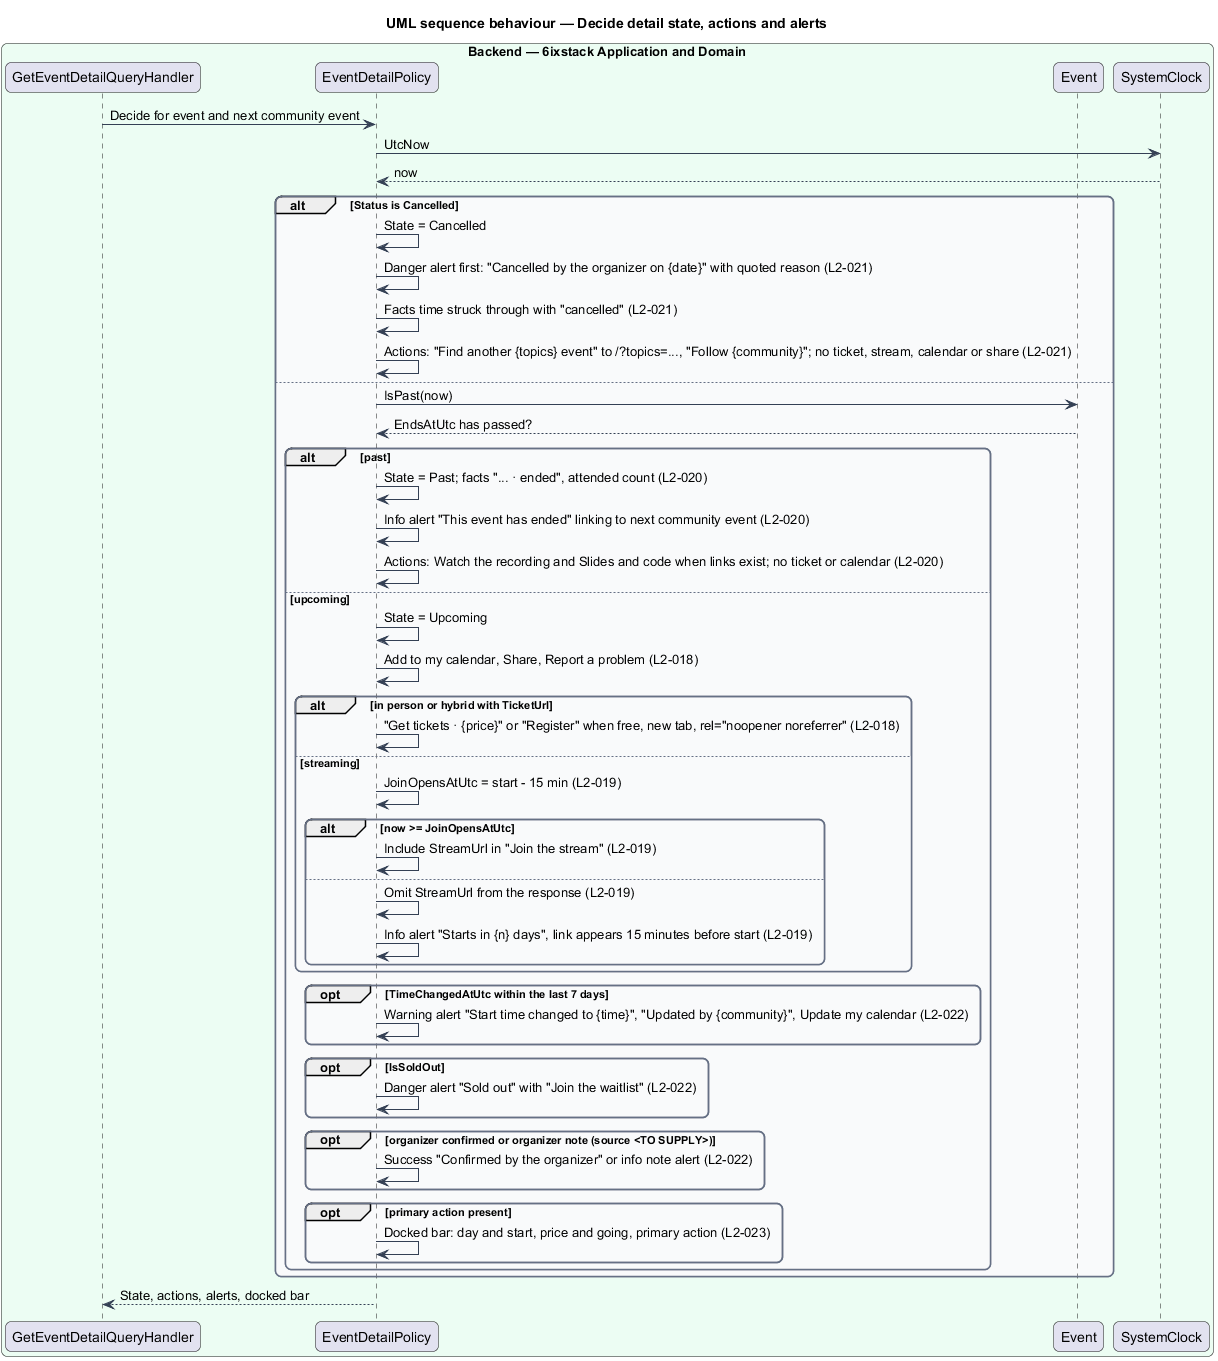

The diagram above was rendered by PlantUML. Its source (embedded in the PNG):
@startuml
title UML sequence behaviour — Decide detail state, actions and alerts
skinparam backgroundColor #FFFFFF
skinparam shadowing false
skinparam roundcorner 12
skinparam defaultFontName Arial
skinparam ArrowColor #344054
skinparam rectangle {
  BorderColor #344054
  FontColor #101828
}
skinparam package {
  BorderColor #667085
  FontColor #101828
  BackgroundColor #F9FAFB
}
box "Backend — 6ixstack Application and Domain" #ECFDF3
  participant "GetEventDetailQueryHandler" as handler
  participant "EventDetailPolicy" as policy
  participant "Event" as entity
  participant "SystemClock" as clock
end box
handler -> policy : Decide for event and next community event
policy -> clock : UtcNow
clock --> policy : now
alt Status is Cancelled
  policy -> policy : State = Cancelled
  policy -> policy : Danger alert first: "Cancelled by the organizer on {date}" with quoted reason (L2-021)
  policy -> policy : Facts time struck through with "cancelled" (L2-021)
  policy -> policy : Actions: "Find another {topics} event" to /?topics=..., "Follow {community}"; no ticket, stream, calendar or share (L2-021)
else
  policy -> entity : IsPast(now)
  entity --> policy : EndsAtUtc has passed?
  alt past
    policy -> policy : State = Past; facts "... · ended", attended count (L2-020)
    policy -> policy : Info alert "This event has ended" linking to next community event (L2-020)
    policy -> policy : Actions: Watch the recording and Slides and code when links exist; no ticket or calendar (L2-020)
  else upcoming
    policy -> policy : State = Upcoming
    policy -> policy : Add to my calendar, Share, Report a problem (L2-018)
    alt in person or hybrid with TicketUrl
      policy -> policy : "Get tickets · {price}" or "Register" when free, new tab, rel="noopener noreferrer" (L2-018)
    else streaming
      policy -> policy : JoinOpensAtUtc = start - 15 min (L2-019)
      alt now >= JoinOpensAtUtc
        policy -> policy : Include StreamUrl in "Join the stream" (L2-019)
      else
        policy -> policy : Omit StreamUrl from the response (L2-019)
        policy -> policy : Info alert "Starts in {n} days", link appears 15 minutes before start (L2-019)
      end
    end
    opt TimeChangedAtUtc within the last 7 days
      policy -> policy : Warning alert "Start time changed to {time}", "Updated by {community}", Update my calendar (L2-022)
    end
    opt IsSoldOut
      policy -> policy : Danger alert "Sold out" with "Join the waitlist" (L2-022)
    end
    opt organizer confirmed or organizer note (source <TO SUPPLY>)
      policy -> policy : Success "Confirmed by the organizer" or info note alert (L2-022)
    end
    opt primary action present
      policy -> policy : Docked bar: day and start, price and going, primary action (L2-023)
    end
  end
end
policy --> handler : State, actions, alerts, docked bar
@enduml